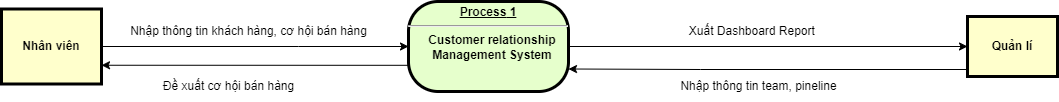

The diagram above was exported from draw.io. Its source (the exported page's mxGraphModel, read from the mxfile embedded in the PNG):
<mxGraphModel dx="1390" dy="1602" grid="1" gridSize="10" guides="1" tooltips="1" connect="1" arrows="1" fold="1" page="1" pageScale="1" pageWidth="1169" pageHeight="827" math="0" shadow="0">
  <root>
    <mxCell id="0" />
    <mxCell id="1" parent="0" />
    <mxCell id="ug5pGhpzmUNVnpiay65R-1" style="edgeStyle=orthogonalEdgeStyle;rounded=0;orthogonalLoop=1;jettySize=auto;html=1;exitX=1;exitY=0.5;exitDx=0;exitDy=0;entryX=0;entryY=0.5;entryDx=0;entryDy=0;" edge="1" parent="1" source="ug5pGhpzmUNVnpiay65R-3" target="ug5pGhpzmUNVnpiay65R-5">
      <mxGeometry relative="1" as="geometry" />
    </mxCell>
    <mxCell id="ug5pGhpzmUNVnpiay65R-2" style="edgeStyle=orthogonalEdgeStyle;rounded=0;orthogonalLoop=1;jettySize=auto;html=1;exitX=0;exitY=0.75;exitDx=0;exitDy=0;entryX=1;entryY=0.75;entryDx=0;entryDy=0;" edge="1" parent="1" source="ug5pGhpzmUNVnpiay65R-3" target="ug5pGhpzmUNVnpiay65R-7">
      <mxGeometry relative="1" as="geometry">
        <Array as="points">
          <mxPoint x="917" y="-486" />
        </Array>
      </mxGeometry>
    </mxCell>
    <mxCell id="ug5pGhpzmUNVnpiay65R-3" value="&lt;p style=&quot;margin: 0px; margin-top: 4px; text-align: center; text-decoration: underline;&quot;&gt;&lt;strong&gt;&lt;strong&gt;Process&lt;/strong&gt;&amp;nbsp;1&lt;br&gt;&lt;/strong&gt;&lt;/p&gt;&lt;hr&gt;&lt;p style=&quot;margin: 0px; margin-left: 8px;&quot;&gt;Customer relationship&lt;/p&gt;&lt;p style=&quot;margin: 0px; margin-left: 8px;&quot;&gt;Management System&lt;/p&gt;" style="verticalAlign=middle;align=center;overflow=fill;fontSize=12;fontFamily=Helvetica;html=1;rounded=1;fontStyle=1;strokeWidth=3;fillColor=#E6FFCC;arcSize=33;" vertex="1" parent="1">
      <mxGeometry x="917" y="-550" width="160" height="90" as="geometry" />
    </mxCell>
    <mxCell id="ug5pGhpzmUNVnpiay65R-4" style="edgeStyle=orthogonalEdgeStyle;rounded=0;orthogonalLoop=1;jettySize=auto;html=1;exitX=0;exitY=0.75;exitDx=0;exitDy=0;entryX=1;entryY=0.75;entryDx=0;entryDy=0;" edge="1" parent="1" source="ug5pGhpzmUNVnpiay65R-5" target="ug5pGhpzmUNVnpiay65R-3">
      <mxGeometry relative="1" as="geometry">
        <Array as="points">
          <mxPoint x="1209" y="-482" />
          <mxPoint x="1143" y="-482" />
        </Array>
      </mxGeometry>
    </mxCell>
    <mxCell id="ug5pGhpzmUNVnpiay65R-5" value="Quản lí" style="whiteSpace=wrap;align=center;verticalAlign=middle;fontStyle=1;strokeWidth=3;fillColor=#FFFFCC" vertex="1" parent="1">
      <mxGeometry x="1476" y="-535.0000000000001" width="90" height="60" as="geometry" />
    </mxCell>
    <mxCell id="ug5pGhpzmUNVnpiay65R-6" style="edgeStyle=orthogonalEdgeStyle;rounded=0;orthogonalLoop=1;jettySize=auto;html=1;exitX=1;exitY=0.5;exitDx=0;exitDy=0;" edge="1" parent="1" source="ug5pGhpzmUNVnpiay65R-7" target="ug5pGhpzmUNVnpiay65R-3">
      <mxGeometry relative="1" as="geometry">
        <Array as="points">
          <mxPoint x="807" y="-505" />
        </Array>
      </mxGeometry>
    </mxCell>
    <mxCell id="ug5pGhpzmUNVnpiay65R-7" value="Nhân viên" style="whiteSpace=wrap;align=center;verticalAlign=middle;fontStyle=1;strokeWidth=3;fillColor=#FFFFCC" vertex="1" parent="1">
      <mxGeometry x="510" y="-542.5" width="100" height="75" as="geometry" />
    </mxCell>
    <mxCell id="ug5pGhpzmUNVnpiay65R-8" value="Nhập thông tin team, pineline" style="text;html=1;align=center;verticalAlign=middle;resizable=0;points=[];autosize=1;strokeColor=none;fillColor=none;" vertex="1" parent="1">
      <mxGeometry x="1177" y="-480" width="180" height="30" as="geometry" />
    </mxCell>
    <mxCell id="ug5pGhpzmUNVnpiay65R-9" value="Nhập thông tin khách hàng, cơ hội bán hàng" style="text;html=1;align=center;verticalAlign=middle;resizable=0;points=[];autosize=1;strokeColor=none;fillColor=none;" vertex="1" parent="1">
      <mxGeometry x="627" y="-535" width="260" height="30" as="geometry" />
    </mxCell>
    <mxCell id="ug5pGhpzmUNVnpiay65R-10" value="Đề xuất cơ hội bán hàng" style="text;html=1;align=center;verticalAlign=middle;resizable=0;points=[];autosize=1;strokeColor=none;fillColor=none;" vertex="1" parent="1">
      <mxGeometry x="662" y="-480" width="150" height="30" as="geometry" />
    </mxCell>
    <mxCell id="ug5pGhpzmUNVnpiay65R-11" value="Xuất Dashboard Report&amp;nbsp;" style="text;html=1;align=center;verticalAlign=middle;resizable=0;points=[];autosize=1;strokeColor=none;fillColor=none;" vertex="1" parent="1">
      <mxGeometry x="1187" y="-535" width="150" height="30" as="geometry" />
    </mxCell>
  </root>
</mxGraphModel>